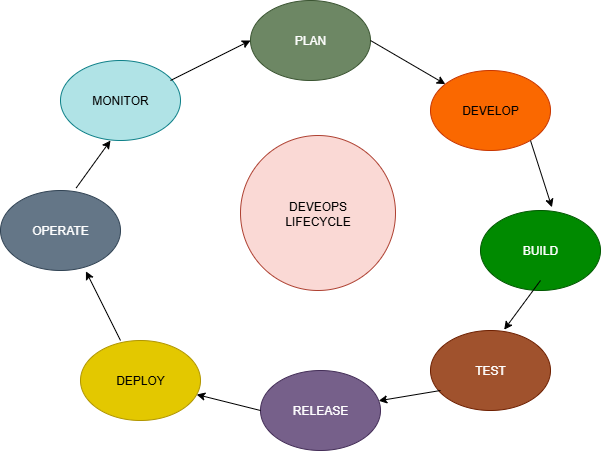

The diagram above was exported from draw.io. Its source (the exported page's mxGraphModel, read from the mxfile embedded in the PNG):
<mxGraphModel dx="985" dy="543" grid="1" gridSize="10" guides="1" tooltips="1" connect="1" arrows="1" fold="1" page="1" pageScale="1" pageWidth="850" pageHeight="1100" background="light-dark(#FFFFFF,#CCE5FF)" math="0" shadow="0">
  <root>
    <mxCell id="0" />
    <mxCell id="1" parent="0" />
    <mxCell id="IvrtazkNH-gie0d4D0c7-1" value="PLAN" style="ellipse;whiteSpace=wrap;html=1;fillColor=#6d8764;fontColor=#ffffff;strokeColor=#3A5431;" vertex="1" parent="1">
      <mxGeometry x="320" y="20" width="120" height="80" as="geometry" />
    </mxCell>
    <mxCell id="IvrtazkNH-gie0d4D0c7-11" value="OPERATE" style="ellipse;whiteSpace=wrap;html=1;fillColor=#647687;fontColor=#ffffff;strokeColor=#314354;" vertex="1" parent="1">
      <mxGeometry x="70" y="210" width="120" height="80" as="geometry" />
    </mxCell>
    <mxCell id="IvrtazkNH-gie0d4D0c7-12" value="DEVELOP" style="ellipse;whiteSpace=wrap;html=1;fillColor=#fa6800;fontColor=#000000;strokeColor=#C73500;" vertex="1" parent="1">
      <mxGeometry x="500" y="90" width="120" height="80" as="geometry" />
    </mxCell>
    <mxCell id="IvrtazkNH-gie0d4D0c7-13" value="BUILD" style="ellipse;whiteSpace=wrap;html=1;fillColor=#008a00;fontColor=#ffffff;strokeColor=#005700;" vertex="1" parent="1">
      <mxGeometry x="550" y="230" width="120" height="80" as="geometry" />
    </mxCell>
    <mxCell id="IvrtazkNH-gie0d4D0c7-14" value="DEPLOY" style="ellipse;whiteSpace=wrap;html=1;fillColor=#e3c800;fontColor=#000000;strokeColor=#B09500;" vertex="1" parent="1">
      <mxGeometry x="150" y="360" width="120" height="80" as="geometry" />
    </mxCell>
    <mxCell id="IvrtazkNH-gie0d4D0c7-16" value="TEST" style="ellipse;whiteSpace=wrap;html=1;fillColor=#a0522d;fontColor=#ffffff;strokeColor=#6D1F00;" vertex="1" parent="1">
      <mxGeometry x="500" y="350" width="120" height="80" as="geometry" />
    </mxCell>
    <mxCell id="IvrtazkNH-gie0d4D0c7-17" value="RELEASE" style="ellipse;whiteSpace=wrap;html=1;fillColor=#76608a;fontColor=#ffffff;strokeColor=#432D57;" vertex="1" parent="1">
      <mxGeometry x="330" y="390" width="120" height="80" as="geometry" />
    </mxCell>
    <mxCell id="IvrtazkNH-gie0d4D0c7-18" value="MONITOR" style="ellipse;whiteSpace=wrap;html=1;fillColor=#b0e3e6;strokeColor=#0e8088;" vertex="1" parent="1">
      <mxGeometry x="130" y="80" width="120" height="80" as="geometry" />
    </mxCell>
    <mxCell id="IvrtazkNH-gie0d4D0c7-21" value="" style="endArrow=classic;html=1;rounded=0;exitX=0.631;exitY=-0.032;exitDx=0;exitDy=0;exitPerimeter=0;" edge="1" parent="1" source="IvrtazkNH-gie0d4D0c7-11">
      <mxGeometry width="50" height="50" relative="1" as="geometry">
        <mxPoint x="150" y="200" as="sourcePoint" />
        <mxPoint x="180" y="160" as="targetPoint" />
      </mxGeometry>
    </mxCell>
    <mxCell id="IvrtazkNH-gie0d4D0c7-22" value="" style="endArrow=classic;html=1;rounded=0;" edge="1" parent="1" target="IvrtazkNH-gie0d4D0c7-12">
      <mxGeometry width="50" height="50" relative="1" as="geometry">
        <mxPoint x="440" y="60" as="sourcePoint" />
        <mxPoint x="490" y="10" as="targetPoint" />
      </mxGeometry>
    </mxCell>
    <mxCell id="IvrtazkNH-gie0d4D0c7-23" value="" style="endArrow=classic;html=1;rounded=0;entryX=0.595;entryY=-0.04;entryDx=0;entryDy=0;entryPerimeter=0;" edge="1" parent="1" target="IvrtazkNH-gie0d4D0c7-13">
      <mxGeometry width="50" height="50" relative="1" as="geometry">
        <mxPoint x="600" y="160" as="sourcePoint" />
        <mxPoint x="650" y="110" as="targetPoint" />
      </mxGeometry>
    </mxCell>
    <mxCell id="IvrtazkNH-gie0d4D0c7-24" value="" style="endArrow=classic;html=1;rounded=0;entryX=0.614;entryY=-0.01;entryDx=0;entryDy=0;entryPerimeter=0;" edge="1" parent="1" target="IvrtazkNH-gie0d4D0c7-16">
      <mxGeometry width="50" height="50" relative="1" as="geometry">
        <mxPoint x="610" y="300" as="sourcePoint" />
        <mxPoint x="660" y="250" as="targetPoint" />
      </mxGeometry>
    </mxCell>
    <mxCell id="IvrtazkNH-gie0d4D0c7-25" value="" style="endArrow=classic;html=1;rounded=0;" edge="1" parent="1" target="IvrtazkNH-gie0d4D0c7-17">
      <mxGeometry width="50" height="50" relative="1" as="geometry">
        <mxPoint x="510" y="410" as="sourcePoint" />
        <mxPoint x="560" y="360" as="targetPoint" />
      </mxGeometry>
    </mxCell>
    <mxCell id="IvrtazkNH-gie0d4D0c7-26" value="" style="endArrow=classic;html=1;rounded=0;" edge="1" parent="1" target="IvrtazkNH-gie0d4D0c7-14">
      <mxGeometry width="50" height="50" relative="1" as="geometry">
        <mxPoint x="330" y="430" as="sourcePoint" />
        <mxPoint x="380" y="380" as="targetPoint" />
      </mxGeometry>
    </mxCell>
    <mxCell id="IvrtazkNH-gie0d4D0c7-27" value="" style="endArrow=classic;html=1;rounded=0;entryX=0.712;entryY=1.01;entryDx=0;entryDy=0;entryPerimeter=0;" edge="1" parent="1" target="IvrtazkNH-gie0d4D0c7-11">
      <mxGeometry width="50" height="50" relative="1" as="geometry">
        <mxPoint x="190" y="360" as="sourcePoint" />
        <mxPoint x="220" y="320" as="targetPoint" />
      </mxGeometry>
    </mxCell>
    <mxCell id="IvrtazkNH-gie0d4D0c7-29" value="" style="endArrow=classic;html=1;rounded=0;entryX=0;entryY=0.5;entryDx=0;entryDy=0;" edge="1" parent="1" target="IvrtazkNH-gie0d4D0c7-1">
      <mxGeometry width="50" height="50" relative="1" as="geometry">
        <mxPoint x="240" y="100" as="sourcePoint" />
        <mxPoint x="290" y="50" as="targetPoint" />
      </mxGeometry>
    </mxCell>
    <mxCell id="IvrtazkNH-gie0d4D0c7-32" value="DEVEOPS&lt;div&gt;LIFECYCLE&lt;/div&gt;" style="ellipse;whiteSpace=wrap;html=1;aspect=fixed;fillColor=#fad9d5;strokeColor=#ae4132;" vertex="1" parent="1">
      <mxGeometry x="310" y="155" width="155" height="155" as="geometry" />
    </mxCell>
  </root>
</mxGraphModel>